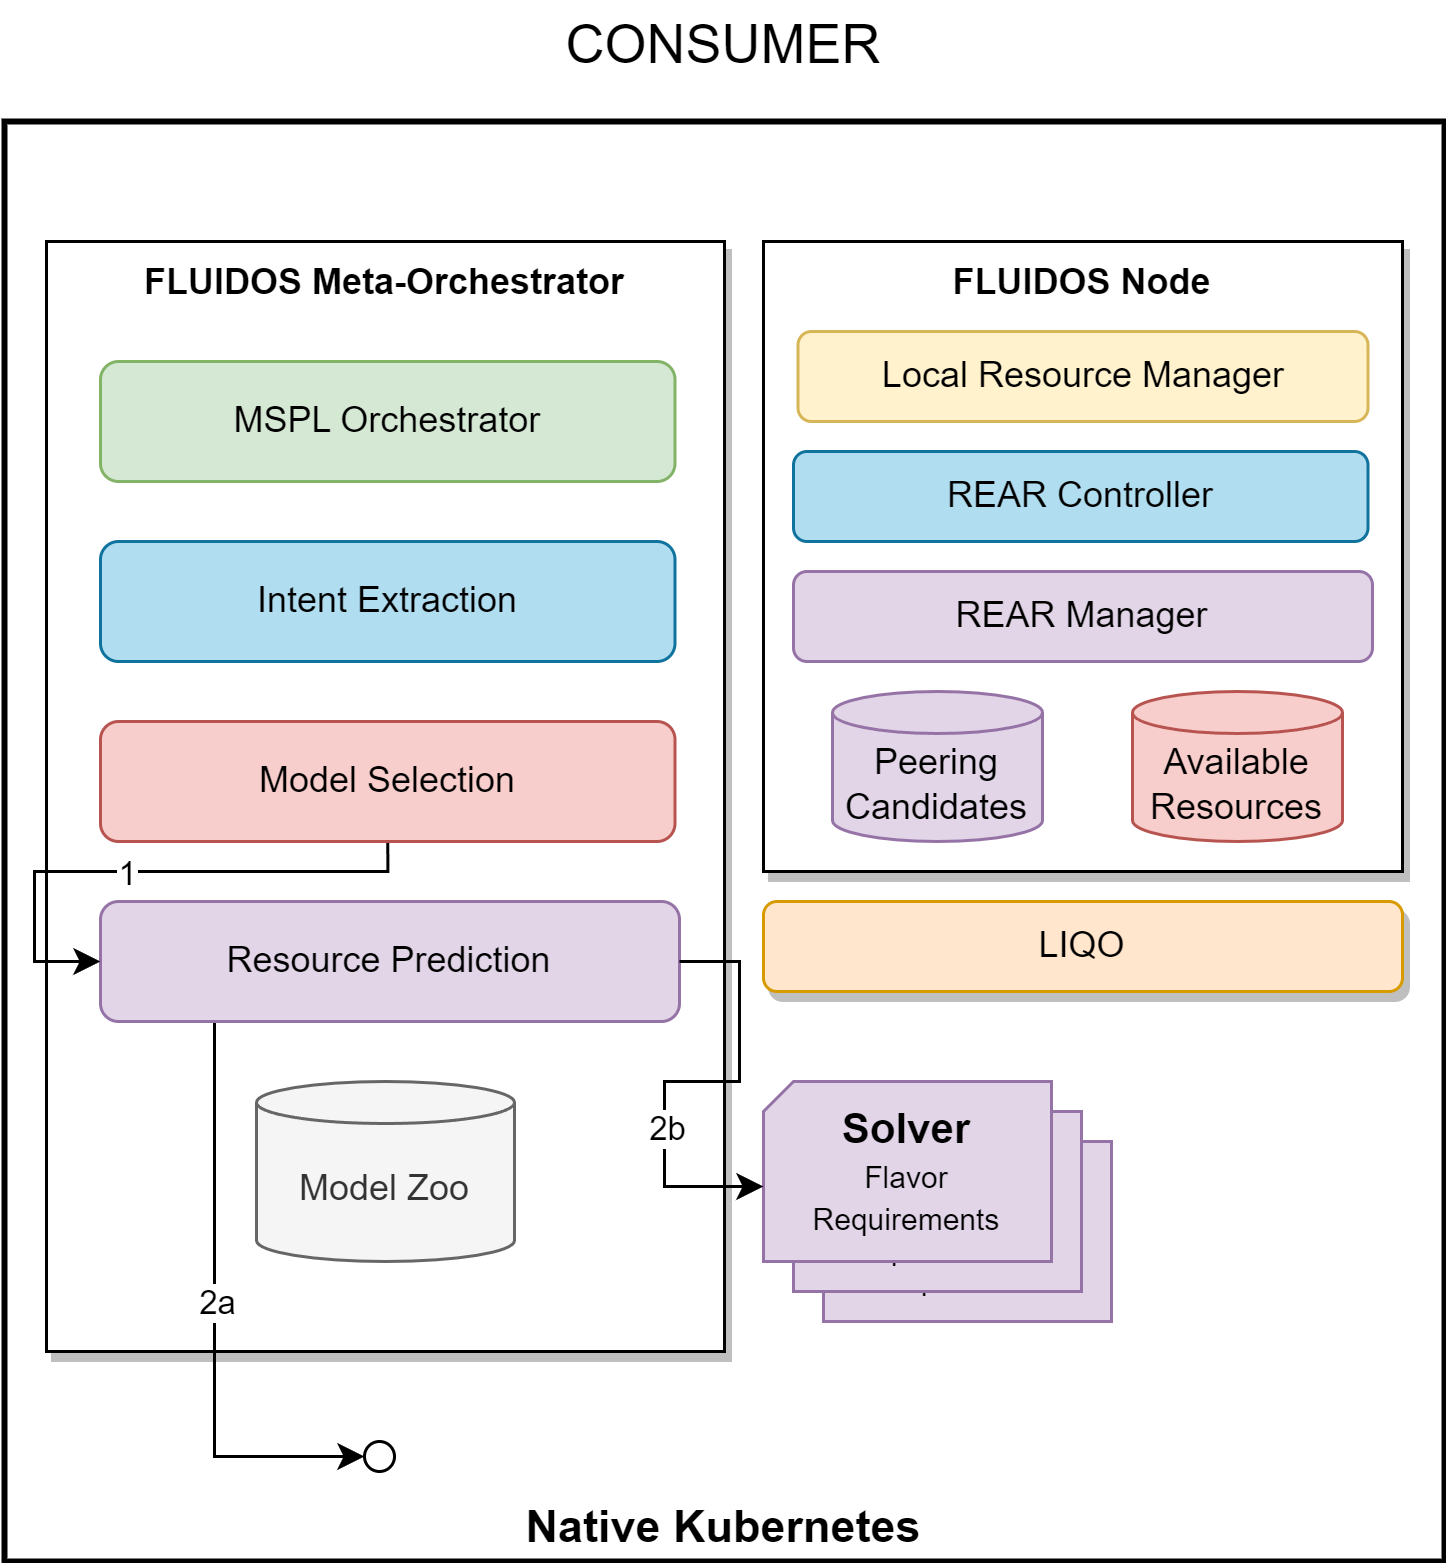

The diagram above was exported from draw.io. Its source (the exported page's mxGraphModel, read from the mxfile embedded in the PNG):
<mxGraphModel dx="1434" dy="772" grid="1" gridSize="10" guides="1" tooltips="1" connect="1" arrows="1" fold="1" page="1" pageScale="1" pageWidth="827" pageHeight="1169" math="0" shadow="0">
  <root>
    <mxCell id="OkK67z5Q25N6zdkaotqL-0" />
    <mxCell id="OkK67z5Q25N6zdkaotqL-1" parent="OkK67z5Q25N6zdkaotqL-0" />
    <mxCell id="OkK67z5Q25N6zdkaotqL-2" value="Native Kubernetes" style="whiteSpace=wrap;html=1;aspect=fixed;fontSize=15;verticalAlign=bottom;strokeWidth=2;fontStyle=1" vertex="1" parent="OkK67z5Q25N6zdkaotqL-1">
      <mxGeometry x="240" y="120" width="480" height="480" as="geometry" />
    </mxCell>
    <mxCell id="OkK67z5Q25N6zdkaotqL-3" value="CONSUMER" style="text;html=1;strokeColor=none;fillColor=none;align=center;verticalAlign=middle;whiteSpace=wrap;rounded=0;fontSize=18;" vertex="1" parent="OkK67z5Q25N6zdkaotqL-1">
      <mxGeometry x="400" y="80" width="160" height="30" as="geometry" />
    </mxCell>
    <mxCell id="OkK67z5Q25N6zdkaotqL-4" value="FLUIDOS Meta-Orchestrator" style="whiteSpace=wrap;html=1;verticalAlign=top;shadow=1;fontStyle=1" vertex="1" parent="OkK67z5Q25N6zdkaotqL-1">
      <mxGeometry x="254" y="160" width="226" height="370" as="geometry" />
    </mxCell>
    <mxCell id="OkK67z5Q25N6zdkaotqL-5" value="FLUIDOS Node" style="whiteSpace=wrap;html=1;labelPosition=center;verticalLabelPosition=middle;align=center;verticalAlign=top;shadow=1;fontStyle=1" vertex="1" parent="OkK67z5Q25N6zdkaotqL-1">
      <mxGeometry x="493" y="160" width="213" height="210" as="geometry" />
    </mxCell>
    <mxCell id="OkK67z5Q25N6zdkaotqL-6" value="Local Resource Manager" style="rounded=1;whiteSpace=wrap;html=1;fillColor=#fff2cc;strokeColor=#d6b656;" vertex="1" parent="OkK67z5Q25N6zdkaotqL-1">
      <mxGeometry x="504.5" y="190" width="190" height="30" as="geometry" />
    </mxCell>
    <mxCell id="OkK67z5Q25N6zdkaotqL-7" value="REAR Controller" style="rounded=1;whiteSpace=wrap;html=1;verticalAlign=middle;fillColor=#b1ddf0;strokeColor=#10739e;" vertex="1" parent="OkK67z5Q25N6zdkaotqL-1">
      <mxGeometry x="503" y="230" width="191.5" height="30" as="geometry" />
    </mxCell>
    <mxCell id="OkK67z5Q25N6zdkaotqL-8" value="REAR Manager" style="rounded=1;whiteSpace=wrap;html=1;verticalAlign=middle;fillColor=#e1d5e7;strokeColor=#9673a6;" vertex="1" parent="OkK67z5Q25N6zdkaotqL-1">
      <mxGeometry x="503" y="270" width="193" height="30" as="geometry" />
    </mxCell>
    <mxCell id="OkK67z5Q25N6zdkaotqL-9" value="Peering Candidates" style="shape=cylinder3;whiteSpace=wrap;html=1;boundedLbl=1;backgroundOutline=1;size=7;fillColor=#e1d5e7;strokeColor=#9673a6;" vertex="1" parent="OkK67z5Q25N6zdkaotqL-1">
      <mxGeometry x="516" y="310" width="70" height="50" as="geometry" />
    </mxCell>
    <mxCell id="OkK67z5Q25N6zdkaotqL-10" value="Available Resources" style="shape=cylinder3;whiteSpace=wrap;html=1;boundedLbl=1;backgroundOutline=1;size=7;fillColor=#f8cecc;strokeColor=#b85450;" vertex="1" parent="OkK67z5Q25N6zdkaotqL-1">
      <mxGeometry x="616" y="310" width="70" height="50" as="geometry" />
    </mxCell>
    <mxCell id="OkK67z5Q25N6zdkaotqL-11" value="LIQO" style="rounded=1;whiteSpace=wrap;html=1;fillColor=#ffe6cc;strokeColor=#d79b00;shadow=1;" vertex="1" parent="OkK67z5Q25N6zdkaotqL-1">
      <mxGeometry x="493" y="380" width="213" height="30" as="geometry" />
    </mxCell>
    <mxCell id="OkK67z5Q25N6zdkaotqL-12" value="Model Zoo" style="shape=cylinder3;whiteSpace=wrap;html=1;boundedLbl=1;backgroundOutline=1;size=7;fillColor=#f5f5f5;strokeColor=#666666;fontColor=#333333;" vertex="1" parent="OkK67z5Q25N6zdkaotqL-1">
      <mxGeometry x="324" y="440" width="86" height="60" as="geometry" />
    </mxCell>
    <mxCell id="scsj_AYycX0cdu41H-qX-1" style="edgeStyle=orthogonalEdgeStyle;rounded=0;orthogonalLoop=1;jettySize=auto;html=1;exitX=0.5;exitY=1;exitDx=0;exitDy=0;entryX=0;entryY=0.5;entryDx=0;entryDy=0;" edge="1" parent="OkK67z5Q25N6zdkaotqL-1" source="OkK67z5Q25N6zdkaotqL-13" target="scsj_AYycX0cdu41H-qX-0">
      <mxGeometry relative="1" as="geometry">
        <Array as="points">
          <mxPoint x="310" y="420" />
          <mxPoint x="310" y="565" />
        </Array>
      </mxGeometry>
    </mxCell>
    <mxCell id="iedCpdzp0n4UA27-zrMa-5" value="2a" style="edgeLabel;html=1;align=center;verticalAlign=middle;resizable=0;points=[];" vertex="1" connectable="0" parent="scsj_AYycX0cdu41H-qX-1">
      <mxGeometry x="0.1953" relative="1" as="geometry">
        <mxPoint as="offset" />
      </mxGeometry>
    </mxCell>
    <mxCell id="OkK67z5Q25N6zdkaotqL-13" value="Resource Prediction" style="rounded=1;whiteSpace=wrap;html=1;verticalAlign=middle;fillColor=#e1d5e7;strokeColor=#9673a6;" vertex="1" parent="OkK67z5Q25N6zdkaotqL-1">
      <mxGeometry x="272" y="380" width="193" height="40" as="geometry" />
    </mxCell>
    <mxCell id="Xs-HnV1bsDqldgvdmeoQ-1" style="edgeStyle=orthogonalEdgeStyle;rounded=0;orthogonalLoop=1;jettySize=auto;html=1;exitX=0.5;exitY=1;exitDx=0;exitDy=0;entryX=0;entryY=0.5;entryDx=0;entryDy=0;" edge="1" parent="OkK67z5Q25N6zdkaotqL-1" source="OkK67z5Q25N6zdkaotqL-14" target="OkK67z5Q25N6zdkaotqL-13">
      <mxGeometry relative="1" as="geometry">
        <Array as="points">
          <mxPoint x="368" y="370" />
          <mxPoint x="250" y="370" />
          <mxPoint x="250" y="400" />
        </Array>
      </mxGeometry>
    </mxCell>
    <mxCell id="iedCpdzp0n4UA27-zrMa-6" value="1" style="edgeLabel;html=1;align=center;verticalAlign=middle;resizable=0;points=[];" vertex="1" connectable="0" parent="Xs-HnV1bsDqldgvdmeoQ-1">
      <mxGeometry x="0.5662" relative="1" as="geometry">
        <mxPoint x="30" y="-13" as="offset" />
      </mxGeometry>
    </mxCell>
    <mxCell id="OkK67z5Q25N6zdkaotqL-14" value="Model Selection" style="rounded=1;whiteSpace=wrap;html=1;verticalAlign=middle;fillColor=#f8cecc;strokeColor=#b85450;" vertex="1" parent="OkK67z5Q25N6zdkaotqL-1">
      <mxGeometry x="272" y="320" width="191.5" height="40" as="geometry" />
    </mxCell>
    <mxCell id="OkK67z5Q25N6zdkaotqL-15" value="Intent Extraction" style="rounded=1;whiteSpace=wrap;html=1;verticalAlign=middle;fillColor=#b1ddf0;strokeColor=#10739e;" vertex="1" parent="OkK67z5Q25N6zdkaotqL-1">
      <mxGeometry x="272" y="260" width="191.5" height="40" as="geometry" />
    </mxCell>
    <mxCell id="OkK67z5Q25N6zdkaotqL-16" value="MSPL Orchestrator" style="rounded=1;whiteSpace=wrap;html=1;verticalAlign=middle;fillColor=#d5e8d4;strokeColor=#82b366;" vertex="1" parent="OkK67z5Q25N6zdkaotqL-1">
      <mxGeometry x="272" y="200" width="191.5" height="40" as="geometry" />
    </mxCell>
    <mxCell id="scsj_AYycX0cdu41H-qX-0" value="" style="ellipse;whiteSpace=wrap;html=1;" vertex="1" parent="OkK67z5Q25N6zdkaotqL-1">
      <mxGeometry x="360" y="560" width="10" height="10" as="geometry" />
    </mxCell>
    <mxCell id="iedCpdzp0n4UA27-zrMa-2" value="&lt;b&gt;&lt;font style=&quot;font-size: 14px;&quot;&gt;Solver&lt;/font&gt;&lt;/b&gt;&lt;br&gt;&lt;font style=&quot;font-size: 10px;&quot;&gt;Flavor&lt;/font&gt;&lt;br&gt;&lt;font style=&quot;font-size: 10px;&quot;&gt;Requirements&lt;/font&gt;" style="shape=card;whiteSpace=wrap;html=1;size=10;fillColor=#e1d5e7;strokeColor=#9673a6;shadow=0;" vertex="1" parent="OkK67z5Q25N6zdkaotqL-1">
      <mxGeometry x="513" y="460" width="96" height="60" as="geometry" />
    </mxCell>
    <mxCell id="iedCpdzp0n4UA27-zrMa-1" value="&lt;b&gt;&lt;font style=&quot;font-size: 14px;&quot;&gt;Solver&lt;/font&gt;&lt;/b&gt;&lt;br&gt;&lt;font style=&quot;font-size: 10px;&quot;&gt;Flavor&lt;/font&gt;&lt;br&gt;&lt;font style=&quot;font-size: 10px;&quot;&gt;Requirements&lt;/font&gt;" style="shape=card;whiteSpace=wrap;html=1;size=10;fillColor=#e1d5e7;strokeColor=#9673a6;shadow=0;" vertex="1" parent="OkK67z5Q25N6zdkaotqL-1">
      <mxGeometry x="503" y="450" width="96" height="60" as="geometry" />
    </mxCell>
    <mxCell id="iedCpdzp0n4UA27-zrMa-0" value="&lt;b&gt;&lt;font style=&quot;font-size: 14px;&quot;&gt;Solver&lt;/font&gt;&lt;/b&gt;&lt;br&gt;&lt;font style=&quot;font-size: 10px;&quot;&gt;Flavor&lt;/font&gt;&lt;br&gt;&lt;font style=&quot;font-size: 10px;&quot;&gt;Requirements&lt;/font&gt;" style="shape=card;whiteSpace=wrap;html=1;size=10;fillColor=#e1d5e7;strokeColor=#9673a6;shadow=0;" vertex="1" parent="OkK67z5Q25N6zdkaotqL-1">
      <mxGeometry x="493" y="440" width="96" height="60" as="geometry" />
    </mxCell>
    <mxCell id="iedCpdzp0n4UA27-zrMa-3" style="edgeStyle=orthogonalEdgeStyle;rounded=0;orthogonalLoop=1;jettySize=auto;html=1;exitX=1;exitY=0.5;exitDx=0;exitDy=0;entryX=0;entryY=0;entryDx=0;entryDy=35;entryPerimeter=0;" edge="1" parent="OkK67z5Q25N6zdkaotqL-1" source="OkK67z5Q25N6zdkaotqL-13" target="iedCpdzp0n4UA27-zrMa-0">
      <mxGeometry relative="1" as="geometry">
        <Array as="points">
          <mxPoint x="485" y="400" />
          <mxPoint x="485" y="440" />
          <mxPoint x="460" y="440" />
          <mxPoint x="460" y="475" />
        </Array>
      </mxGeometry>
    </mxCell>
    <mxCell id="iedCpdzp0n4UA27-zrMa-4" value="2b" style="edgeLabel;html=1;align=center;verticalAlign=middle;resizable=0;points=[];" vertex="1" connectable="0" parent="iedCpdzp0n4UA27-zrMa-3">
      <mxGeometry x="0.3072" relative="1" as="geometry">
        <mxPoint as="offset" />
      </mxGeometry>
    </mxCell>
  </root>
</mxGraphModel>